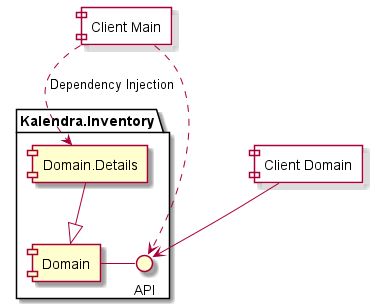

The diagram above was rendered by PlantUML. Its source (embedded in the PNG):
@startuml
skinparam componentStyle uml1

package "Kalendra.Inventory"{
    API - [Domain]
    [Domain.Details] --|> [Domain]
}

  component [Client Domain] #transparent
  [Client Domain] --> API
  
  component [Client Main] #transparent
  [Client Main] ..> API
  [Client Main] ..> [Domain.Details] : "Dependency Injection"
@enduml